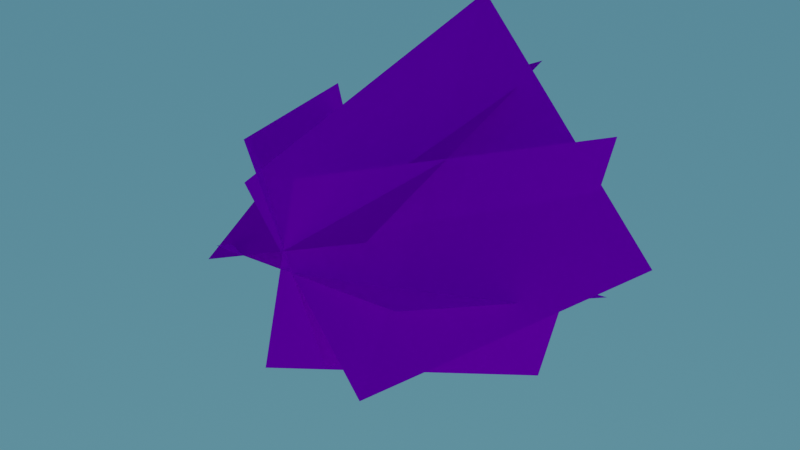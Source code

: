 # Source: Grass3.blend  (saved by Blender 2.91.10; exported with 4.5.12 LTS)
import bpy
from mathutils import Matrix  # noqa: F401  (used for matrix-valued properties, if any)

bpy.ops.wm.read_factory_settings(use_empty=True)
scene = bpy.context.scene
scene.name = 'Scene'

# ---- images (referenced by path relative to the original .blend; pixels are not part of the script)
import os
ASSET_DIR = os.environ.get("B2B_ASSET_DIR", "")  # directory of the original .blend (textures are referenced by path, not embedded)
HERE = os.path.dirname(os.path.abspath(__file__))  # packed textures are extracted next to this script under _unpacked/

def load_image(name, relpath, width, height, colorspace="sRGB"):
    """Load a texture the original file referenced (path relative to the .blend, or extracted next to this script)."""
    p = next((c for c in (os.path.join(HERE, relpath), os.path.join(ASSET_DIR, relpath)) if relpath and os.path.exists(c)), "")
    if p:
        img = bpy.data.images.load(p, check_existing=True)
        img.name = name
    else:  # same state as the original file: an image datablock whose file is absent (Cycles renders it pink)
        img = bpy.data.images.new(name, width, height)
        img.source = "FILE"
        img.filepath = "//" + (relpath or name)
    img.colorspace_settings.name = colorspace
    return img
img_hiclipart_com_1__png = load_image('hiclipart.com(1).png', 'hiclipart.com(1).png', 1024, 1024, 'sRGB')

# ---- materials (node trees are filled in below, after node groups)
mat_grassfromtexture_002 = bpy.data.materials.new('GrassFromTexture.002')
mat_grassfromtexture_002.alpha_threshold = 0.5523

# ---- material node trees
mat_grassfromtexture_002.use_nodes = True; mat_grassfromtexture_002.node_tree.nodes.clear()
_N = mat_grassfromtexture_002.node_tree.nodes; _L = mat_grassfromtexture_002.node_tree.links
n0 = _N.new('ShaderNodeOutputMaterial'); n0.name = 'Material Output'; n0.location = (360, 300)
n0.target = 'CYCLES'
n1 = _N.new('ShaderNodeHueSaturation'); n1.name = 'Hue Saturation Value'; n1.location = (-402, 254)
n1.inputs[1].default_value = 2.0
n1.inputs[2].default_value = 2.0
n2 = _N.new('ShaderNodeBrightContrast'); n2.name = 'Bright/Contrast'; n2.location = (-622, 213)
n2.inputs[1].default_value = -0.2
n2.inputs[2].default_value = -0.5
n3 = _N.new('ShaderNodeBsdfPrincipled'); n3.name = 'Principled BSDF'; n3.location = (70, 300)
n3.distribution = 'GGX'
n3.subsurface_method = 'BURLEY'
n3.inputs[2].default_value = 0.9444
n3.inputs[3].default_value = 1.45
n3.inputs[13].default_value = 0.0
n3.inputs[27].default_value = (0.0, 0.0, 0.0, 1.0)
n3.inputs[28].default_value = 1.0
n4 = _N.new('ShaderNodeTexImage'); n4.name = 'Image Texture'; n4.location = (-943, 202)
n4.image = img_hiclipart_com_1__png
n5 = _N.new('ShaderNodeOutputMaterial'); n5.name = 'Material Output.001'; n5.location = (0, 0)
n5.target = 'EEVEE'
n6 = _N.new('ShaderNodeMixShader'); n6.name = 'Mix Shader'; n6.location = (0, 0)
n6.label = 'Disable Shadow'
n6.hide = True
n7 = _N.new('ShaderNodeLightPath'); n7.name = 'Light Path'; n7.location = (0, 0)
n7.hide = True
n8 = _N.new('ShaderNodeBsdfTransparent'); n8.name = 'Transparent BSDF'; n8.location = (0, 0)
n8.hide = True
_L.new(n3.outputs[0], n0.inputs[0])
_L.new(n4.outputs[0], n2.inputs[0])
_L.new(n4.outputs[1], n3.inputs[4])
_L.new(n1.outputs[0], n3.inputs[0])
_L.new(n2.outputs[0], n1.inputs[4])
_L.new(n3.outputs[0], n6.inputs[1])
_L.new(n6.outputs[0], n5.inputs[0])
_L.new(n7.outputs[1], n6.inputs[0])
_L.new(n8.outputs[0], n6.inputs[2])
n0.is_active_output = True

# ---- world
world_world = bpy.data.worlds.new('World'); scene.world = world_world
world_world.use_nodes = True; world_world.node_tree.nodes.clear()
_N = world_world.node_tree.nodes; _L = world_world.node_tree.links
n0 = _N.new('ShaderNodeOutputWorld'); n0.name = 'World Output'; n0.location = (300, 300)
n1 = _N.new('ShaderNodeBackground'); n1.name = 'Background'; n1.location = (10, 300)
n2 = _N.new('ShaderNodeTexSky'); n2.name = 'Sky Texture'; n2.location = (-568, 261)
n2.sky_type = 'HOSEK_WILKIE'
n2.turbidity = 1.0
n2.sun_disc = False
n2.sun_size = 0.001745
n2.sun_intensity = 0.1
n2.sun_elevation = 0.2583
n2.sun_rotation = 0.003491
n2.altitude = 2800.0
n2.air_density = 1.308
n2.dust_density = 0.9231
n2.ozone_density = 0.3846
n3 = _N.new('ShaderNodeValToRGB'); n3.name = 'ColorRamp'; n3.location = (-310, 273)
while len(n3.color_ramp.elements) > 1: n3.color_ramp.elements.remove(n3.color_ramp.elements[-1])
n3.color_ramp.elements[0].position = 0.0; n3.color_ramp.elements[0].color = (0.0, 0.04605, 0.1479, 1.0)
_e = n3.color_ramp.elements.new(1.0); _e.color = (0.4371, 1.0, 1.0, 1.0)
_L.new(n1.outputs[0], n0.inputs[0])
_L.new(n2.outputs[0], n3.inputs[0])
_L.new(n3.outputs[0], n1.inputs[0])
n0.is_active_output = True
world_world.color = (0.05088, 0.05088, 0.05088)
world_world.use_sun_shadow = False
world_world.sun_shadow_jitter_overblur = 0.0

# ---- meshes
me_plane_001 = bpy.data.meshes.new('Plane.001')
me_plane_001.from_pydata([(-0.9928, -0.3808, 0.01741), (0.8172, -0.3808, 0.1313), (-1.379, 1.863, -0.8745), (1.152, 1.987, -0.7153), (-0.5221, -0.3808, -0.9137), (-0.1019, -0.3808, 0.8522), (0.6636, 1.768, -1.609), (1.251, 1.705, 0.8597), (0.4727, -0.3808, -0.7734), (-0.6194, -0.3808, 0.6661), (1.602, 1.832, -0.2238), (0.0754, 1.583, 1.789), (0.557, -0.3808, 0.5704), (-1.106, -0.3808, -0.1433), (0.4461, 1.871, 1.241), (-1.859, 1.675, 0.1959), (-0.5941, -0.3808, 1.013), (0.1428, -0.3808, -0.626), (-1.801, 1.904, 0.527), (-0.7705, 1.537, -1.764)], [], [(0, 1, 3, 2), (4, 5, 7, 6), (8, 9, 11, 10), (12, 13, 15, 14), (16, 17, 19, 18)])
_uv = me_plane_001.uv_layers.new(name='UVMap')
_uv.uv.foreach_set('vector', [0.0, 0.0, 1.0, 0.0, 1.0, 1.0, 0.0, 1.0, 0.0, 0.0, 1.0, 0.0, 1.0, 1.0, 0.0, 1.0, 0.0, 0.0, 1.0, 0.0, 1.0, 1.0, 0.0, 1.0, 0.0, 0.0, 1.0, 0.0, 1.0, 1.0, 0.0, 1.0, 0.0, 0.0, 1.0, 0.0, 1.0, 1.0, 0.0, 1.0])
me_plane_001.materials.append(mat_grassfromtexture_002)
me_plane_001.use_remesh_fix_poles = True
me_plane_001.use_remesh_preserve_attributes = False
me_plane_001.use_mirror_vertex_groups = False
me_plane_001.update()
me_plane_001.normals_split_custom_set([tuple(v) for v in zip(*[iter([0.02125, 0.9953, 0.09401, -0.05259, 0.9946, 0.08923, -0.07239, 0.9881, 0.1355, 0.0399, 0.9891, 0.1419, 0.0002055, 0.9914, 0.1305, -0.01695, 0.9981, 0.05933, -0.07789, 0.9949, 0.06444, -0.05155, 0.9838, 0.172, -0.03966, 0.9916, 0.1234, 0.004639, 0.9979, 0.06524, -0.02549, 0.9994, 0.02197, -0.09311, 0.9895, 0.1109, -0.1233, 0.95, 0.2868, -0.05925, 0.9478, 0.3134, -0.02918, 0.9442, 0.3282, -0.1318, 0.9489, 0.2866, 0.006188, 0.9986, 0.05342, -0.02351, 0.9925, 0.1197, 0.01408, 0.9841, 0.1773, 0.06048, 0.9949, 0.08025])] * 3)])

# ---- objects
ob_grass_001 = bpy.data.objects.new('Grass.001', me_plane_001)

# ---- transforms, parenting, visibility, modifiers, constraints
ob_grass_001.location = (2.562, 7.036, 11.8)
ob_grass_001.scale = (1.0, 1.0, 1.0)
ob_grass_001.visible_shadow = False
ob_grass_001.lineart.crease_threshold = 0.0

# ---- collection membership
scene.collection.objects.link(ob_grass_001)

# ---- scene / render settings (as saved in the file)
scene.frame_start = 1; scene.frame_end = 1000; scene.frame_set(125)
scene.render.engine = 'BLENDER_EEVEE_NEXT'
scene.cycles.use_denoising = False
scene.cycles.samples = 128
scene.cycles.sampling_pattern = 'TABULATED_SOBOL'
scene.cycles.use_adaptive_sampling = False
scene.cycles.use_light_tree = False
scene.eevee.taa_samples = 119
scene.view_settings.view_transform = 'Filmic'
bpy.context.view_layer.update()

# ---- added for rendering (the .blend has no active camera): camera
cam_auto = bpy.data.cameras.new('AutoCamera')
cam_auto.lens = 50.0
cam_auto.sensor_width = 36.0
cam_auto.clip_end = 1000.0
ob_auto_camera = bpy.data.objects.new('AutoCamera', cam_auto)
scene.collection.objects.link(ob_auto_camera)
ob_auto_camera.location = (7.51852, 1.73687, 15.8823)
ob_auto_camera.rotation_euler = (1.09748, -7.21219e-08, 0.694738)
scene.camera = ob_auto_camera
bpy.context.view_layer.update()
